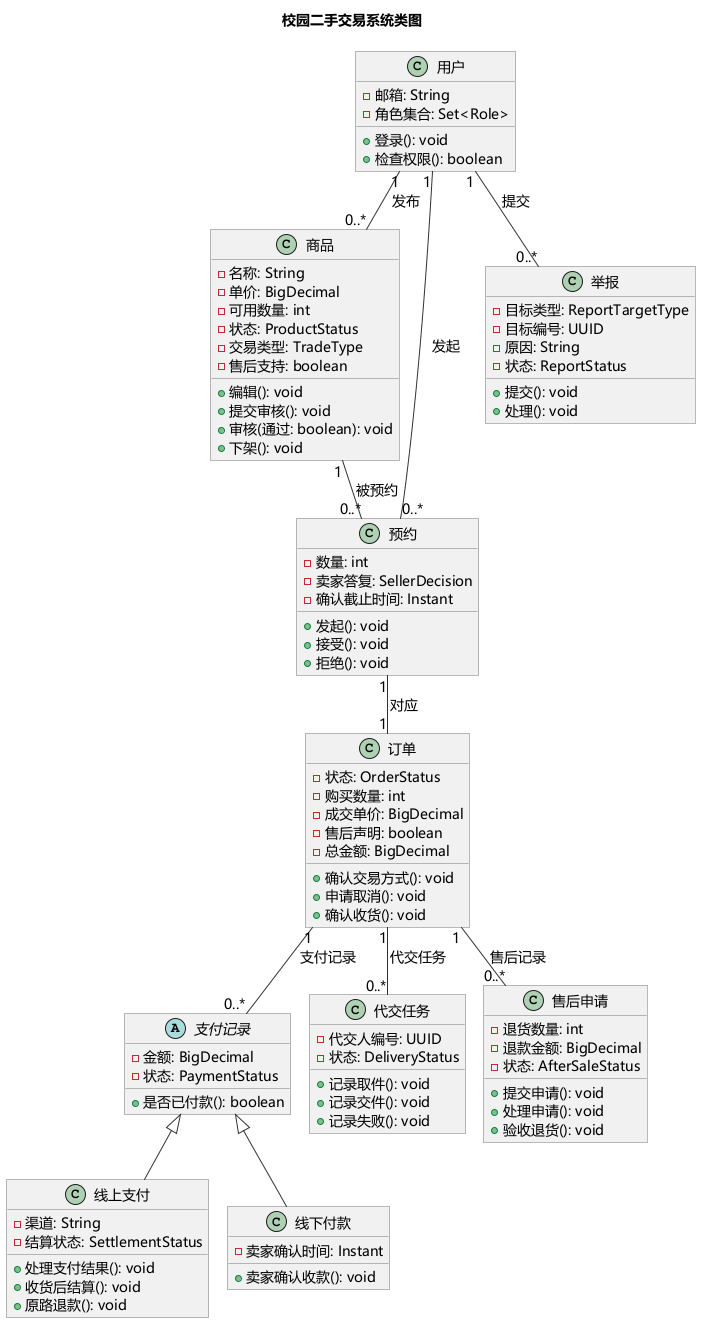

The diagram above was rendered by PlantUML. Its source (embedded in the PNG):
@startuml
' v0.2: simplified by AI following the user's reference and review.
!pragma layout smetana
title 校园二手交易系统类图
skinparam defaultFontName Microsoft YaHei
skinparam defaultFontSize 14
skinparam shadowing false
skinparam roundcorner 0
skinparam classBackgroundColor #F1F1F1
skinparam classBorderColor #777777
skinparam ArrowColor #333333
skinparam nodesep 40
skinparam ranksep 55

class "用户" as User {
  - 邮箱: String
  - 角色集合: Set<Role>
  + 登录(): void
  + 检查权限(): boolean
}

class "商品" as Product {
  - 名称: String
  - 单价: BigDecimal
  - 可用数量: int
  - 状态: ProductStatus
  - 交易类型: TradeType
  - 售后支持: boolean
  + 编辑(): void
  + 提交审核(): void
  + 审核(通过: boolean): void
  + 下架(): void
}

class "预约" as Reservation {
  - 数量: int
  - 卖家答复: SellerDecision
  - 确认截止时间: Instant
  + 发起(): void
  + 接受(): void
  + 拒绝(): void
}

class "订单" as Order {
  - 状态: OrderStatus
  - 购买数量: int
  - 成交单价: BigDecimal
  - 售后声明: boolean
  - 总金额: BigDecimal
  + 确认交易方式(): void
  + 申请取消(): void
  + 确认收货(): void
}

abstract class "支付记录" as Payment {
  - 金额: BigDecimal
  - 状态: PaymentStatus
  + 是否已付款(): boolean
}

class "线上支付" as OnlinePayment {
  - 渠道: String
  - 结算状态: SettlementStatus
  + 处理支付结果(): void
  + 收货后结算(): void
  + 原路退款(): void
}

class "线下付款" as OfflinePayment {
  - 卖家确认时间: Instant
  + 卖家确认收款(): void
}

class "代交任务" as DeliveryTask {
  - 代交人编号: UUID
  - 状态: DeliveryStatus
  + 记录取件(): void
  + 记录交件(): void
  + 记录失败(): void
}

class "售后申请" as AfterSaleRequest {
  - 退货数量: int
  - 退款金额: BigDecimal
  - 状态: AfterSaleStatus
  + 提交申请(): void
  + 处理申请(): void
  + 验收退货(): void
}

class "举报" as Report {
  - 目标类型: ReportTargetType
  - 目标编号: UUID
  - 原因: String
  - 状态: ReportStatus
  + 提交(): void
  + 处理(): void
}

User "1" -- "0..*" Product : 发布 >
User "1" -- "0..*" Reservation : 发起 >
User "1" -- "0..*" Report : 提交 >
Product "1" -- "0..*" Reservation : 被预约 >
Reservation "1" -- "1" Order : 对应 >
Order "1" -- "0..*" Payment : 支付记录 >
Order "1" -- "0..*" DeliveryTask : 代交任务 >
Order "1" -- "0..*" AfterSaleRequest : 售后记录 >
Payment <|-- OnlinePayment
Payment <|-- OfflinePayment
@enduml